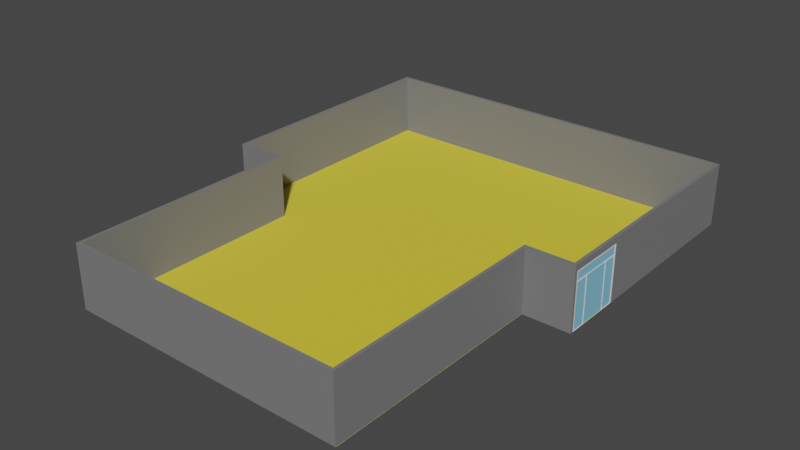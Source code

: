 # Source: EstruturaNova.blend  (saved by Blender 2.93.21; exported with 4.5.12 LTS)
import bpy
from mathutils import Matrix  # noqa: F401  (used for matrix-valued properties, if any)

bpy.ops.wm.read_factory_settings(use_empty=True)
scene = bpy.context.scene
scene.name = 'Scene'

# ---- collections
col_collection = bpy.data.collections.new('Collection'); scene.collection.children.link(col_collection)

# ---- materials (node trees are filled in below, after node groups)
mat_piso = bpy.data.materials.new('piso')
mat_piso.use_transparent_shadow = False
mat_paredes = bpy.data.materials.new('paredes')
mat_paredes.use_transparent_shadow = False
mat_vidro = bpy.data.materials.new('vidro')
mat_vidro.use_transparent_shadow = False

# ---- material node trees
mat_piso.use_nodes = True; mat_piso.node_tree.nodes.clear()
_N = mat_piso.node_tree.nodes; _L = mat_piso.node_tree.links
n0 = _N.new('ShaderNodeBsdfPrincipled'); n0.name = 'Principled BSDF'; n0.location = (10, 300)
n0.distribution = 'GGX'
n0.subsurface_method = 'BURLEY'
n0.inputs[0].default_value = (0.8, 0.6563, 0.04761, 1.0)
n0.inputs[3].default_value = 1.45
n0.inputs[27].default_value = (0.0, 0.0, 0.0, 1.0)
n0.inputs[28].default_value = 1.0
n1 = _N.new('ShaderNodeOutputMaterial'); n1.name = 'Material Output'; n1.location = (300, 300)
_L.new(n0.outputs[0], n1.inputs[0])
n1.is_active_output = True
mat_paredes.use_nodes = True; mat_paredes.node_tree.nodes.clear()
_N = mat_paredes.node_tree.nodes; _L = mat_paredes.node_tree.links
n0 = _N.new('ShaderNodeBsdfPrincipled'); n0.name = 'Principled BSDF'; n0.location = (10, 300)
n0.distribution = 'GGX'
n0.subsurface_method = 'BURLEY'
n0.inputs[0].default_value = (0.196, 0.196, 0.196, 1.0)
n0.inputs[3].default_value = 1.45
n0.inputs[27].default_value = (0.0, 0.0, 0.0, 1.0)
n0.inputs[28].default_value = 1.0
n1 = _N.new('ShaderNodeOutputMaterial'); n1.name = 'Material Output'; n1.location = (300, 300)
_L.new(n0.outputs[0], n1.inputs[0])
n1.is_active_output = True
mat_vidro.use_nodes = True; mat_vidro.node_tree.nodes.clear()
_N = mat_vidro.node_tree.nodes; _L = mat_vidro.node_tree.links
n0 = _N.new('ShaderNodeBsdfPrincipled'); n0.name = 'Principled BSDF'; n0.location = (10, 300)
n0.distribution = 'GGX'
n0.subsurface_method = 'BURLEY'
n0.inputs[0].default_value = (0.2485, 0.585, 0.8, 1.0)
n0.inputs[3].default_value = 1.45
n0.inputs[27].default_value = (0.0, 0.0, 0.0, 1.0)
n0.inputs[28].default_value = 1.0
n1 = _N.new('ShaderNodeOutputMaterial'); n1.name = 'Material Output'; n1.location = (300, 300)
_L.new(n0.outputs[0], n1.inputs[0])
n1.is_active_output = True

# ---- world
world_world = bpy.data.worlds.new('World'); scene.world = world_world
world_world.use_nodes = True; world_world.node_tree.nodes.clear()
_N = world_world.node_tree.nodes; _L = world_world.node_tree.links
n0 = _N.new('ShaderNodeOutputWorld'); n0.name = 'World Output'; n0.location = (300, 300)
n1 = _N.new('ShaderNodeBackground'); n1.name = 'Background'; n1.location = (10, 300)
n1.inputs[0].default_value = (0.05088, 0.05088, 0.05088, 1.0)
_L.new(n1.outputs[0], n0.inputs[0])
n0.is_active_output = True
world_world.color = (0.05088, 0.05088, 0.05088)
world_world.use_sun_shadow = False
world_world.sun_shadow_jitter_overblur = 0.0

# ---- meshes
me_plane = bpy.data.meshes.new('Plane')
me_plane.from_pydata([(-11.25, -19.0, 0.0), (4.768e-07, -19.0, 0.0), (11.25, -19.0, 0.0), (15.0, 19.0, 0.0), (11.25, 19.0, 0.0), (-4.768e-07, 19.0, 0.0), (-11.25, 19.0, 0.0), (-15.0, 19.0, 0.0), (11.25, -12.67, 0.0), (-4.768e-07, -12.67, 0.0), (-11.25, -12.67, 0.0), (15.0, -1.0, 0.0), (11.25, -1.0, 0.0), (-4.768e-07, -1.0, 0.0), (-11.25, -1.0, 0.0), (-15.0, -1.0, 0.0), (15.0, 3.179e-07, 0.0), (11.25, 1.589e-07, 0.0), (-4.768e-07, -1.421e-14, 0.0), (-11.25, -1.589e-07, 0.0), (-15.0, -3.179e-07, 0.0), (15.0, 6.333, 0.0), (11.25, 6.333, 0.0), (-4.768e-07, 6.333, 0.0), (-11.25, 6.333, 0.0), (-15.0, 6.333, 0.0), (15.0, 12.67, 0.0), (11.25, 12.67, 0.0), (-4.768e-07, 12.67, 0.0), (-11.25, 12.67, 0.0), (-15.0, 12.67, 0.0)], [], [(25, 24, 29, 30), (24, 23, 28, 29), (23, 22, 27, 28), (22, 21, 26, 27), (20, 19, 24, 25), (19, 18, 23, 24), (18, 17, 22, 23), (17, 16, 21, 22), (15, 14, 19, 20), (14, 13, 18, 19), (13, 12, 17, 18), (12, 11, 16, 17), (10, 9, 13, 14), (9, 8, 12, 13), (0, 1, 9, 10), (1, 2, 8, 9), (30, 29, 6, 7), (29, 28, 5, 6), (28, 27, 4, 5), (27, 26, 3, 4)])
_uv = me_plane.uv_layers.new(name='UVMap')
_uv.uv.foreach_set('vector', [0.1667, 0.6667, 0.3333, 0.6667, 0.3333, 0.8333, 0.1667, 0.8333, 0.3333, 0.6667, 0.5, 0.6667, 0.5, 0.8333, 0.3333, 0.8333, 0.5, 0.6667, 0.6667, 0.6667, 0.6667, 0.8333, 0.5, 0.8333, 0.6667, 0.6667, 0.8333, 0.6667, 0.8333, 0.8333, 0.6667, 0.8333, 0.1667, 0.5, 0.3333, 0.5, 0.3333, 0.6667, 0.1667, 0.6667, 0.3333, 0.5, 0.5, 0.5, 0.5, 0.6667, 0.3333, 0.6667, 0.5, 0.5, 0.6667, 0.5, 0.6667, 0.6667, 0.5, 0.6667, 0.6667, 0.5, 0.8333, 0.5, 0.8333, 0.6667, 0.6667, 0.6667, 0.1667, 0.3333, 0.3333, 0.3333, 0.3333, 0.5, 0.1667, 0.5, 0.3333, 0.3333, 0.5, 0.3333, 0.5, 0.5, 0.3333, 0.5, 0.5, 0.3333, 0.6667, 0.3333, 0.6667, 0.5, 0.5, 0.5, 0.6667, 0.3333, 0.8333, 0.3333, 0.8333, 0.5, 0.6667, 0.5, 0.3333, 0.1667, 0.5, 0.1667, 0.5, 0.3333, 0.3333, 0.3333, 0.5, 0.1667, 0.6667, 0.1667, 0.6667, 0.3333, 0.5, 0.3333, 0.3333, 0.0, 0.5, 0.0, 0.5, 0.1667, 0.3333, 0.1667, 0.5, 0.0, 0.6667, 0.0, 0.6667, 0.1667, 0.5, 0.1667, 0.1667, 0.8333, 0.3333, 0.8333, 0.3333, 1.0, 0.1667, 1.0, 0.3333, 0.8333, 0.5, 0.8333, 0.5, 1.0, 0.3333, 1.0, 0.5, 0.8333, 0.6667, 0.8333, 0.6667, 1.0, 0.5, 1.0, 0.6667, 0.8333, 0.8333, 0.8333, 0.8333, 1.0, 0.6667, 1.0])
me_plane.materials.append(mat_piso)
me_plane.use_remesh_fix_poles = True
me_plane.use_remesh_preserve_attributes = False
me_plane.update()
me_cube_001 = bpy.data.meshes.new('Cube.001')
me_cube_001.from_pydata([(3.875, -0.125, 0.0), (3.875, -0.125, 5.0), (3.875, 0.125, 0.0), (3.875, 0.125, 5.0), (33.88, -0.125, 0.0), (33.88, -0.125, 5.0), (33.88, 0.125, 0.0), (33.88, 0.125, 5.0), (33.62, 0.125, 0.0), (4.125, 0.125, 0.0), (4.125, 0.125, 5.0), (33.62, 0.125, 5.0), (4.125, -0.125, 0.0), (33.62, -0.125, 0.0), (33.62, -0.125, 5.0), (4.125, -0.125, 5.0), (3.875, -19.88, 0.0), (3.875, -19.88, 5.0), (33.88, -19.88, 5.0), (33.88, -19.88, 0.0), (33.62, -19.88, 0.0), (4.125, -19.88, 5.0), (4.125, -19.88, 0.0), (33.62, -19.88, 5.0), (3.875, -19.62, 5.0), (4.125, -19.62, 5.0), (4.125, -19.62, 0.0), (3.875, -19.62, 0.0), (33.62, -19.62, 0.0), (33.62, -19.62, 5.0), (33.88, -19.62, 5.0), (33.88, -19.62, 0.0), (29.88, -19.88, 5.0), (29.88, -19.88, 0.0), (29.88, -19.62, 0.0), (29.88, -19.62, 5.0), (7.875, -19.88, 5.0), (7.875, -19.88, 0.0), (7.875, -19.62, 0.0), (7.875, -19.62, 5.0), (7.625, -19.62, 0.0), (7.625, -19.88, 0.0), (7.625, -19.62, 5.0), (7.625, -19.88, 5.0), (30.12, -19.62, 5.0), (30.12, -19.88, 5.0), (30.12, -19.88, 0.0), (30.12, -19.62, 0.0), (29.88, -37.88, 5.0), (29.88, -37.88, 0.0), (30.12, -37.88, 0.0), (7.875, -37.88, 5.0), (7.875, -37.88, 0.0), (7.625, -37.88, 5.0), (7.625, -37.88, 0.0), (30.12, -37.88, 5.0), (30.12, -37.62, 0.0), (29.88, -37.62, 0.0), (29.88, -37.62, 5.0), (30.12, -37.62, 5.0), (7.875, -37.62, 5.0), (7.875, -37.62, 0.0), (7.625, -37.62, 0.0), (7.625, -37.62, 5.0), (18.88, -37.88, 5.0), (18.88, -37.88, 0.0), (18.88, -37.62, 0.0), (18.88, -37.62, 5.0), (33.62, -14.88, 5.0), (33.88, -14.88, 0.0), (33.62, -14.88, 0.0), (33.88, -14.88, 5.0), (33.62, -0.125, 4.5), (4.125, -0.125, 4.5), (4.125, -19.62, 4.5), (33.62, -19.62, 4.5), (29.88, -19.88, 4.5), (29.88, -19.62, 4.5), (7.875, -19.88, 4.5), (7.875, -19.62, 4.5), (7.625, -19.62, 4.5), (30.12, -19.62, 4.5), (29.88, -37.62, 4.5), (7.875, -37.62, 4.5), (33.62, -14.88, 4.5), (3.875, -0.125, 4.5), (3.875, 0.125, 4.5), (33.88, 0.125, 4.5), (33.88, -0.125, 4.5), (4.125, 0.125, 4.5), (33.62, 0.125, 4.5), (3.875, -19.88, 4.5), (33.88, -19.88, 4.5), (33.62, -19.88, 4.5), (4.125, -19.88, 4.5), (3.875, -19.62, 4.5), (33.88, -19.62, 4.5), (7.625, -19.88, 4.5), (30.12, -19.88, 4.5), (29.88, -37.88, 4.5), (7.875, -37.88, 4.5), (7.625, -37.88, 4.5), (30.12, -37.88, 4.5), (30.12, -37.62, 4.5), (7.625, -37.62, 4.5), (33.88, -14.88, 4.5)], [], [(85, 1, 3, 86), (90, 11, 7, 87), (87, 7, 5, 88), (25, 24, 17, 21), (8, 6, 4, 13), (10, 3, 1, 15), (7, 11, 14, 5), (11, 10, 15, 14), (2, 9, 12, 0), (9, 8, 13, 12), (45, 44, 35, 32), (72, 14, 15, 73), (86, 3, 10, 89), (89, 10, 11, 90), (94, 21, 17, 91), (92, 18, 23, 93), (96, 30, 18, 92), (30, 29, 23, 18), (27, 26, 22, 16), (41, 40, 38, 37), (95, 27, 16, 91), (28, 31, 19, 20), (85, 0, 27, 95), (73, 15, 25, 74), (0, 12, 26, 27), (15, 1, 24, 25), (71, 68, 29, 30), (105, 71, 30, 96), (77, 34, 33, 76), (47, 46, 33, 34), (62, 61, 52, 54), (81, 47, 34, 77), (79, 39, 36, 78), (80, 42, 39, 79), (42, 43, 36, 39), (52, 61, 66, 65), (94, 22, 41, 97), (25, 21, 43, 42), (74, 25, 42, 80), (22, 26, 40, 41), (75, 28, 47, 81), (93, 23, 45, 98), (28, 20, 46, 47), (23, 29, 44, 45), (102, 55, 48, 99), (101, 54, 52, 100), (57, 56, 50, 49), (60, 63, 53, 51), (57, 49, 65, 66), (104, 62, 54, 101), (103, 59, 55, 102), (59, 58, 48, 55), (45, 32, 58, 59), (98, 45, 59, 103), (76, 33, 57, 82), (33, 46, 56, 57), (97, 41, 62, 104), (36, 43, 63, 60), (78, 36, 60, 83), (41, 37, 61, 62), (60, 51, 64, 67), (61, 83, 60, 67, 66), (51, 100, 52, 65, 64), (67, 66, 65, 64), (49, 99, 48, 64, 65), (58, 82, 57, 66, 67), (48, 58, 67, 64), (72, 13, 70, 84), (88, 5, 71, 105), (5, 14, 68, 71), (13, 4, 69, 70), (14, 72, 84, 68), (37, 78, 83, 61), (32, 76, 82, 58), (29, 75, 81, 44), (26, 74, 80, 40), (40, 80, 79, 38), (38, 79, 78, 37), (44, 81, 77, 35), (35, 77, 76, 32), (68, 84, 75, 29), (12, 73, 74, 26), (13, 72, 73, 12), (4, 88, 105, 69), (43, 97, 104, 63), (46, 98, 103, 56), (56, 103, 102, 50), (63, 104, 101, 53), (53, 101, 100, 51), (50, 102, 99, 49), (20, 93, 98, 46), (21, 94, 97, 43), (1, 85, 95, 24), (24, 95, 91, 17), (31, 96, 92, 19), (19, 92, 93, 20), (22, 94, 91, 16), (9, 89, 90, 8), (2, 86, 89, 9), (6, 87, 88, 4), (8, 90, 87, 6), (0, 85, 86, 2), (31, 28, 75, 96), (75, 84, 105, 96), (105, 84, 70, 69)])
_uv = me_cube_001.uv_layers.new(name='UVMap')
_uv.uv.foreach_set('vector', [0.5, 0.0, 0.625, 0.0, 0.625, 0.25, 0.5, 0.25, 0.5, 0.4167, 0.625, 0.4167, 0.625, 0.5, 0.5, 0.5, 0.5, 0.5, 0.625, 0.5, 0.625, 0.75, 0.5, 0.75, 0.7917, 0.75, 0.875, 0.75, 0.875, 0.75, 0.7917, 0.75, 0.2917, 0.5, 0.375, 0.5, 0.375, 0.75, 0.2917, 0.75, 0.7917, 0.5, 0.875, 0.5, 0.875, 0.75, 0.7917, 0.75, 0.625, 0.5, 0.7083, 0.5, 0.7083, 0.75, 0.625, 0.75, 0.7083, 0.5, 0.7917, 0.5, 0.7917, 0.75, 0.7083, 0.75, 0.125, 0.5, 0.2083, 0.5, 0.2083, 0.75, 0.125, 0.75, 0.2083, 0.5, 0.2917, 0.5, 0.2917, 0.75, 0.2083, 0.75, 0.7083, 0.75, 0.7083, 0.75, 0.7083, 0.75, 0.7083, 0.75, 0.5, 0.8333, 0.625, 0.8333, 0.625, 0.9167, 0.5, 0.9167, 0.5, 0.25, 0.625, 0.25, 0.625, 0.3333, 0.5, 0.3333, 0.5, 0.3333, 0.625, 0.3333, 0.625, 0.4167, 0.5, 0.4167, 0.5, 0.9167, 0.625, 0.9167, 0.625, 1.0, 0.5, 1.0, 0.5, 0.75, 0.625, 0.75, 0.625, 0.8333, 0.5, 0.8333, 0.5, 0.75, 0.625, 0.75, 0.625, 0.75, 0.5, 0.75, 0.625, 0.75, 0.7083, 0.75, 0.7083, 0.75, 0.625, 0.75, 0.125, 0.75, 0.2083, 0.75, 0.2083, 0.75, 0.125, 0.75, 0.2083, 0.75, 0.2083, 0.75, 0.2083, 0.75, 0.2083, 0.75, 0.5, 0.0, 0.375, 0.0, 0.375, 0.0, 0.5, 0.0, 0.2917, 0.75, 0.375, 0.75, 0.375, 0.75, 0.2917, 0.75, 0.5, 0.0, 0.375, 0.0, 0.375, 0.0, 0.5, 0.0, 0.5, 0.9167, 0.625, 0.9167, 0.625, 0.9167, 0.5, 0.9167, 0.125, 0.75, 0.2083, 0.75, 0.2083, 0.75, 0.125, 0.75, 0.7917, 0.75, 0.875, 0.75, 0.875, 0.75, 0.7917, 0.75, 0.625, 0.75, 0.7083, 0.75, 0.7083, 0.75, 0.625, 0.75, 0.5, 0.75, 0.625, 0.75, 0.625, 0.75, 0.5, 0.75, 0.5, 0.8333, 0.375, 0.8333, 0.375, 0.8333, 0.5, 0.8333, 0.2917, 0.75, 0.2917, 0.75, 0.2917, 0.75, 0.2917, 0.75, 0.2083, 0.75, 0.2083, 0.75, 0.2083, 0.75, 0.2083, 0.75, 0.5, 0.8333, 0.375, 0.8333, 0.375, 0.8333, 0.5, 0.8333, 0.5, 0.9167, 0.625, 0.9167, 0.625, 0.9167, 0.5, 0.9167, 0.5, 0.9167, 0.625, 0.9167, 0.625, 0.9167, 0.5, 0.9167, 0.7917, 0.75, 0.7917, 0.75, 0.7917, 0.75, 0.7917, 0.75, 0.2083, 0.75, 0.2083, 0.75, 0.2083, 0.75, 0.2083, 0.75, 0.5, 0.9167, 0.375, 0.9167, 0.375, 0.9167, 0.5, 0.9167, 0.7917, 0.75, 0.7917, 0.75, 0.7917, 0.75, 0.7917, 0.75, 0.5, 0.9167, 0.625, 0.9167, 0.625, 0.9167, 0.5, 0.9167, 0.2083, 0.75, 0.2083, 0.75, 0.2083, 0.75, 0.2083, 0.75, 0.5, 0.8333, 0.375, 0.8333, 0.375, 0.8333, 0.5, 0.8333, 0.5, 0.8333, 0.625, 0.8333, 0.625, 0.8333, 0.5, 0.8333, 0.2917, 0.75, 0.2917, 0.75, 0.2917, 0.75, 0.2917, 0.75, 0.7083, 0.75, 0.7083, 0.75, 0.7083, 0.75, 0.7083, 0.75, 0.5, 0.8333, 0.625, 0.8333, 0.625, 0.8333, 0.5, 0.8333, 0.5, 0.9167, 0.375, 0.9167, 0.375, 0.9167, 0.5, 0.9167, 0.2917, 0.75, 0.2917, 0.75, 0.2917, 0.75, 0.2917, 0.75, 0.7917, 0.75, 0.7917, 0.75, 0.7917, 0.75, 0.7917, 0.75, 0.2917, 0.75, 0.2917, 0.75, 0.2917, 0.75, 0.2917, 0.75, 0.5, 0.9167, 0.375, 0.9167, 0.375, 0.9167, 0.5, 0.9167, 0.5, 0.8333, 0.625, 0.8333, 0.625, 0.8333, 0.5, 0.8333, 0.7083, 0.75, 0.7083, 0.75, 0.7083, 0.75, 0.7083, 0.75, 0.7083, 0.75, 0.7083, 0.75, 0.7083, 0.75, 0.7083, 0.75, 0.5, 0.8333, 0.625, 0.8333, 0.625, 0.8333, 0.5, 0.8333, 0.5, 0.8333, 0.375, 0.8333, 0.375, 0.8333, 0.5, 0.8333, 0.2917, 0.75, 0.2917, 0.75, 0.2917, 0.75, 0.2917, 0.75, 0.5, 0.9167, 0.375, 0.9167, 0.375, 0.9167, 0.5, 0.9167, 0.7917, 0.75, 0.7917, 0.75, 0.7917, 0.75, 0.7917, 0.75, 0.5, 0.9167, 0.625, 0.9167, 0.625, 0.9167, 0.5, 0.9167, 0.2083, 0.75, 0.2083, 0.75, 0.2083, 0.75, 0.2083, 0.75, 0.7917, 0.75, 0.7917, 0.75, 0.7917, 0.75, 0.7917, 0.75, 0.375, 0.9167, 0.5, 0.9167, 0.625, 0.9167, 0.625, 0.9167, 0.375, 0.9167, 0.625, 0.9167, 0.5, 0.9167, 0.375, 0.9167, 0.375, 0.9167, 0.625, 0.9167, 0.625, 0.8333, 0.375, 0.8333, 0.375, 0.8333, 0.625, 0.8333, 0.375, 0.8333, 0.5, 0.8333, 0.625, 0.8333, 0.625, 0.8333, 0.375, 0.8333, 0.625, 0.8333, 0.5, 0.8333, 0.375, 0.8333, 0.375, 0.8333, 0.625, 0.8333, 0.7083, 0.75, 0.7083, 0.75, 0.7083, 0.75, 0.7083, 0.75, 0.5, 0.8333, 0.375, 0.8333, 0.375, 0.8333, 0.5, 0.8333, 0.5, 0.75, 0.625, 0.75, 0.625, 0.75, 0.5, 0.75, 0.625, 0.75, 0.7083, 0.75, 0.7083, 0.75, 0.625, 0.75, 0.2917, 0.75, 0.375, 0.75, 0.375, 0.75, 0.2917, 0.75, 0.625, 0.8333, 0.5, 0.8333, 0.5, 0.8333, 0.625, 0.8333, 0.375, 0.9167, 0.5, 0.9167, 0.5, 0.9167, 0.375, 0.9167, 0.625, 0.8333, 0.5, 0.8333, 0.5, 0.8333, 0.625, 0.8333, 0.625, 0.8333, 0.5, 0.8333, 0.5, 0.8333, 0.625, 0.8333, 0.375, 0.9167, 0.5, 0.9167, 0.5, 0.9167, 0.375, 0.9167, 0.375, 0.9167, 0.5, 0.9167, 0.5, 0.9167, 0.375, 0.9167, 0.375, 0.9167, 0.5, 0.9167, 0.5, 0.9167, 0.375, 0.9167, 0.625, 0.8333, 0.5, 0.8333, 0.5, 0.8333, 0.625, 0.8333, 0.625, 0.8333, 0.5, 0.8333, 0.5, 0.8333, 0.625, 0.8333, 0.625, 0.8333, 0.5, 0.8333, 0.5, 0.8333, 0.625, 0.8333, 0.375, 0.9167, 0.5, 0.9167, 0.5, 0.9167, 0.375, 0.9167, 0.375, 0.8333, 0.5, 0.8333, 0.5, 0.9167, 0.375, 0.9167, 0.375, 0.75, 0.5, 0.75, 0.5, 0.75, 0.375, 0.75, 0.625, 0.9167, 0.5, 0.9167, 0.5, 0.9167, 0.625, 0.9167, 0.375, 0.8333, 0.5, 0.8333, 0.5, 0.8333, 0.375, 0.8333, 0.375, 0.8333, 0.5, 0.8333, 0.5, 0.8333, 0.375, 0.8333, 0.625, 0.9167, 0.5, 0.9167, 0.5, 0.9167, 0.625, 0.9167, 0.625, 0.9167, 0.5, 0.9167, 0.5, 0.9167, 0.625, 0.9167, 0.375, 0.8333, 0.5, 0.8333, 0.5, 0.8333, 0.375, 0.8333, 0.375, 0.8333, 0.5, 0.8333, 0.5, 0.8333, 0.375, 0.8333, 0.625, 0.9167, 0.5, 0.9167, 0.5, 0.9167, 0.625, 0.9167, 0.625, 0.0, 0.5, 0.0, 0.5, 0.0, 0.625, 0.0, 0.625, 0.0, 0.5, 0.0, 0.5, 0.0, 0.625, 0.0, 0.375, 0.75, 0.5, 0.75, 0.5, 0.75, 0.375, 0.75, 0.375, 0.75, 0.5, 0.75, 0.5, 0.8333, 0.375, 0.8333, 0.375, 0.9167, 0.5, 0.9167, 0.5, 1.0, 0.375, 1.0, 0.375, 0.3333, 0.5, 0.3333, 0.5, 0.4167, 0.375, 0.4167, 0.375, 0.25, 0.5, 0.25, 0.5, 0.3333, 0.375, 0.3333, 0.375, 0.5, 0.5, 0.5, 0.5, 0.75, 0.375, 0.75, 0.375, 0.4167, 0.5, 0.4167, 0.5, 0.5, 0.375, 0.5, 0.375, 0.0, 0.5, 0.0, 0.5, 0.25, 0.375, 0.25, 0.375, 0.75, 0.375, 0.8333, 0.5, 0.8333, 0.5, 0.75, 0.5, 0.8333, 0.5, 0.8333, 0.5, 0.75, 0.5, 0.75, 0.5, 0.75, 0.5, 0.8333, 0.375, 0.8333, 0.375, 0.75])
me_cube_001.materials.append(mat_paredes)
me_cube_001.use_remesh_fix_poles = True
me_cube_001.use_remesh_preserve_attributes = False
me_cube_001.update()
me_cube_006 = bpy.data.meshes.new('Cube.006')
me_cube_006.from_pydata([(-0.22, -0.025, -0.025), (-0.225, -0.02, -0.025), (-0.22, -0.025, 4.475), (-0.225, -0.02, 4.47), (-0.225, 0.02, -0.025), (-0.22, 0.025, -0.025), (-0.22, 0.025, 4.475), (-0.225, 0.025, 4.47), (0.025, -0.02, -0.025), (0.02, -0.025, -0.025), (0.02, 0.025, -0.025), (0.025, 0.02, -0.025), (0.025, 0.025, 4.47), (0.02, 0.025, 4.475), (-0.225, -0.02, 4.425), (-0.22, -0.025, 4.425), (-0.225, 0.02, 4.43), (-0.22, 0.025, 4.425), (0.02, 0.025, 4.425), (0.025, 0.02, 4.43), (0.02, -0.025, 4.425), (0.025, -0.02, 4.425), (-0.225, 4.72, 4.47), (-0.22, 4.725, 4.475), (0.025, 4.72, 4.47), (0.02, 4.725, 4.475), (-0.22, 4.725, 4.425), (-0.225, 4.72, 4.425), (0.025, 4.72, 4.425), (0.02, 4.725, 4.425), (-0.225, 4.675, 4.47), (-0.22, 4.675, 4.475), (-0.225, 4.68, 4.43), (-0.22, 4.675, 4.425), (0.02, 4.675, 4.425), (0.025, 4.68, 4.43), (0.02, 4.675, 4.475), (0.025, 4.675, 4.47), (-0.225, 4.72, -0.025), (-0.22, 4.725, -0.025), (0.02, 4.725, -0.025), (0.025, 4.72, -0.025), (-0.22, 4.675, -0.025), (-0.225, 4.68, -0.025), (0.025, 4.68, -0.025), (0.02, 4.675, -0.025), (-0.22, 3.512, 4.425), (-0.22, 2.35, 4.425), (-0.22, 1.188, 4.425), (-0.225, 1.185, 4.43), (-0.225, 2.35, 4.43), (-0.225, 3.515, 4.43), (0.025, 3.515, 4.43), (0.025, 2.35, 4.43), (0.025, 1.185, 4.43), (0.02, 1.187, 4.425), (0.02, 2.35, 4.425), (0.02, 3.512, 4.425), (-0.22, 1.187, 4.475), (-0.22, 2.35, 4.475), (-0.22, 3.512, 4.475), (-0.225, 3.512, 4.47), (-0.225, 2.35, 4.47), (-0.225, 1.188, 4.47), (0.025, 1.187, 4.47), (0.025, 2.35, 4.47), (0.025, 3.512, 4.47), (0.02, 3.512, 4.475), (0.02, 2.35, 4.475), (0.02, 1.188, 4.475), (0.025, 4.72, 3.646), (0.02, 4.725, 3.646), (-0.225, 4.72, 3.646), (-0.22, 4.725, 3.646), (-0.225, 4.68, 3.65), (-0.22, 4.675, 3.646), (0.025, 4.68, 3.65), (0.02, 4.675, 3.646), (-0.22, 0.025, 3.646), (-0.225, 0.02, 3.65), (0.025, 0.02, 3.65), (0.02, 0.025, 3.646), (0.02, -0.025, 3.646), (0.025, -0.02, 3.646), (-0.22, -0.025, 3.646), (-0.225, -0.02, 3.646), (0.025, -0.015, 4.465), (0.015, -0.025, 4.475), (0.02, 0.025, 4.475), (0.025, 0.025, 4.47), (0.025, -0.02, 4.425), (0.02, -0.025, 4.425), (-0.03, 0.075, 3.696), (-0.03, 0.075, 4.375), (-0.03, 4.625, 3.696), (-0.03, 4.625, 4.375), (0.02, 0.075, 3.696), (0.02, 0.075, 4.375), (0.02, 4.625, 3.696), (0.02, 4.625, 4.375), (0.02, 4.675, 4.425), (0.02, 4.675, 3.646), (0.02, 0.025, 3.646), (0.02, 0.025, 4.425), (-0.03, 4.675, 3.646), (-0.03, 0.025, 3.646), (-0.03, 0.025, 4.425), (-0.03, 4.675, 4.425), (-0.03, 0.075, 0.025), (-0.03, 0.075, 3.596), (-0.03, 1.188, 0.025), (-0.03, 1.188, 3.596), (0.02, 0.075, 0.025), (0.02, 0.075, 3.596), (0.02, 1.188, 0.025), (0.02, 1.188, 3.596), (0.02, 1.238, 3.646), (0.02, 1.238, -0.025), (0.02, 0.025, -0.025), (0.02, 0.025, 3.646), (-0.03, 1.238, -0.025), (-0.03, 0.025, -0.025), (-0.03, 0.025, 3.646), (-0.03, 1.238, 3.646), (-0.08, 1.238, 0.025), (-0.08, 1.238, 3.596), (-0.08, 2.3, 0.025), (-0.08, 2.3, 3.596), (-0.03, 1.238, 0.025), (-0.03, 1.238, 3.596), (-0.03, 2.3, 0.025), (-0.03, 2.3, 3.596), (-0.03, 2.35, 3.646), (-0.03, 2.35, -0.025), (-0.03, 1.188, -0.025), (-0.03, 1.188, 3.646), (-0.08, 2.35, -0.025), (-0.08, 1.188, -0.025), (-0.08, 1.188, 3.646), (-0.08, 2.35, 3.646), (-0.08, 2.4, 0.025), (-0.08, 2.4, 3.596), (-0.08, 3.513, 0.025), (-0.08, 3.513, 3.596), (-0.03, 2.4, 0.025), (-0.03, 2.4, 3.596), (-0.03, 3.513, 0.025), (-0.03, 3.513, 3.596), (-0.03, 3.563, 3.646), (-0.03, 3.563, -0.025), (-0.03, 2.35, -0.025), (-0.03, 2.35, 3.646), (-0.08, 3.563, -0.025), (-0.08, 2.35, -0.025), (-0.08, 2.35, 3.646), (-0.08, 3.563, 3.646), (-0.03, 3.562, 0.025), (-0.03, 3.562, 3.596), (-0.03, 4.625, 0.025), (-0.03, 4.625, 3.596), (0.02, 3.562, 0.025), (0.02, 3.562, 3.596), (0.02, 4.625, 0.025), (0.02, 4.625, 3.596), (0.02, 4.675, 3.646), (0.02, 4.675, -0.025), (0.02, 3.512, -0.025), (0.02, 3.512, 3.646), (-0.03, 4.675, -0.025), (-0.03, 3.512, -0.025), (-0.03, 3.512, 3.646), (-0.03, 4.675, 3.646)], [], [(12, 13, 88, 89), (37, 35, 28, 24), (66, 52, 35, 37), (14, 3, 7, 16), (82, 20, 15, 84), (78, 17, 18, 81), (88, 13, 6, 2, 87), (20, 91, 87, 2, 15), (60, 67, 36, 31), (4, 5, 10, 11, 8, 9, 0, 1), (32, 30, 22, 27), (74, 72, 38, 43), (26, 23, 25, 29), (73, 71, 40, 39), (57, 46, 33, 34), (51, 61, 30, 32), (31, 36, 25, 23), (80, 19, 21, 83), (44, 45, 42, 43, 38, 39, 40, 41), (77, 75, 42, 45), (70, 76, 44, 41), (20, 21, 90, 91), (15, 2, 3, 14), (2, 6, 7, 3), (78, 5, 4, 79), (80, 11, 10, 81), (82, 9, 8, 83), (84, 15, 14, 85), (23, 26, 27, 22), (24, 28, 29, 25), (31, 23, 22, 30), (48, 17, 16, 49), (54, 19, 18, 55), (37, 24, 25, 36), (60, 31, 30, 61), (66, 37, 36, 67), (70, 41, 40, 71), (72, 27, 26, 73), (74, 43, 42, 75), (76, 35, 34, 77), (85, 14, 16, 79), (12, 64, 69, 13), (64, 65, 68, 69), (65, 66, 67, 68), (6, 58, 63, 7), (58, 59, 62, 63), (59, 60, 61, 62), (35, 52, 57, 34), (52, 53, 56, 57), (53, 54, 55, 56), (33, 46, 51, 32), (46, 47, 50, 51), (47, 48, 49, 50), (16, 7, 63, 49), (49, 63, 62, 50), (50, 62, 61, 51), (18, 17, 48, 55), (55, 48, 47, 56), (56, 47, 46, 57), (6, 13, 69, 58), (58, 69, 68, 59), (59, 68, 67, 60), (12, 19, 54, 64), (64, 54, 53, 65), (65, 53, 52, 66), (44, 76, 77, 45), (32, 74, 75, 33), (38, 72, 73, 39), (28, 70, 71, 29), (28, 35, 76, 70), (34, 33, 75, 77), (26, 29, 71, 73), (32, 27, 72, 74), (1, 85, 79, 4), (0, 84, 85, 1), (20, 82, 83, 21), (19, 80, 81, 18), (17, 78, 79, 16), (11, 80, 83, 8), (5, 78, 81, 10), (9, 82, 84, 0), (90, 86, 87, 91), (86, 89, 88, 87), (19, 12, 89, 86, 90, 21), (92, 93, 97, 96), (104, 107, 100, 101), (94, 92, 96, 98), (102, 103, 106, 105), (104, 101, 102, 105), (100, 107, 106, 103), (99, 98, 101, 100), (98, 96, 102, 101), (97, 99, 100, 103), (96, 97, 103, 102), (92, 94, 104, 105), (93, 92, 105, 106), (95, 93, 106, 107), (94, 95, 107, 104), (93, 95, 99, 97), (95, 94, 98, 99), (108, 109, 113, 112), (120, 123, 116, 117), (110, 108, 112, 114), (118, 119, 122, 121), (120, 117, 118, 121), (116, 123, 122, 119), (115, 114, 117, 116), (114, 112, 118, 117), (113, 115, 116, 119), (112, 113, 119, 118), (108, 110, 120, 121), (109, 108, 121, 122), (111, 109, 122, 123), (110, 111, 123, 120), (109, 111, 115, 113), (111, 110, 114, 115), (124, 125, 129, 128), (136, 139, 132, 133), (126, 124, 128, 130), (134, 135, 138, 137), (136, 133, 134, 137), (132, 139, 138, 135), (131, 130, 133, 132), (130, 128, 134, 133), (129, 131, 132, 135), (128, 129, 135, 134), (124, 126, 136, 137), (125, 124, 137, 138), (127, 125, 138, 139), (126, 127, 139, 136), (125, 127, 131, 129), (127, 126, 130, 131), (140, 141, 145, 144), (152, 155, 148, 149), (142, 140, 144, 146), (150, 151, 154, 153), (152, 149, 150, 153), (148, 155, 154, 151), (147, 146, 149, 148), (146, 144, 150, 149), (145, 147, 148, 151), (144, 145, 151, 150), (140, 142, 152, 153), (141, 140, 153, 154), (143, 141, 154, 155), (142, 143, 155, 152), (141, 143, 147, 145), (143, 142, 146, 147), (156, 157, 161, 160), (168, 171, 164, 165), (158, 156, 160, 162), (166, 167, 170, 169), (168, 165, 166, 169), (164, 171, 170, 167), (163, 162, 165, 164), (162, 160, 166, 165), (161, 163, 164, 167), (160, 161, 167, 166), (156, 158, 168, 169), (157, 156, 169, 170), (159, 157, 170, 171), (158, 159, 171, 168), (157, 159, 163, 161), (159, 158, 162, 163)])
_uv = me_cube_006.uv_layers.new(name='UVMap')
_uv.uv.foreach_set('vector', [0.6242, 0.5, 0.625, 0.5, 0.625, 0.5, 0.6242, 0.5, 0.6242, 0.5, 0.6177, 0.5, 0.6169, 0.5, 0.6242, 0.5, 0.6242, 0.5, 0.6177, 0.5, 0.6177, 0.5, 0.6242, 0.5, 0.6169, 0.025, 0.6242, 0.025, 0.6242, 0.25, 0.6177, 0.225, 0.5746, 0.755, 0.6169, 0.755, 0.6169, 0.995, 0.5746, 0.995, 0.5746, 0.255, 0.6169, 0.255, 0.6169, 0.495, 0.5746, 0.495, 0.63, 0.5, 0.63, 0.5, 0.87, 0.5, 0.87, 0.75, 0.635, 0.75, 0.6169, 0.755, 0.6169, 0.755, 0.625, 0.76, 0.625, 0.995, 0.6169, 0.995, 0.87, 0.5, 0.63, 0.5, 0.63, 0.5, 0.87, 0.5, 0.125, 0.525, 0.13, 0.5, 0.37, 0.5, 0.375, 0.525, 0.375, 0.725, 0.37, 0.75, 0.13, 0.75, 0.125, 0.725, 0.6177, 0.25, 0.6242, 0.25, 0.6242, 0.25, 0.6169, 0.25, 0.6169, 0.25, 0.6169, 0.25, 0.6169, 0.25, 0.6169, 0.25, 0.6169, 0.255, 0.625, 0.255, 0.625, 0.495, 0.6169, 0.495, 0.6169, 0.255, 0.6169, 0.495, 0.6169, 0.495, 0.6169, 0.255, 0.6169, 0.495, 0.6169, 0.255, 0.6169, 0.255, 0.6169, 0.495, 0.6177, 0.25, 0.6242, 0.25, 0.6242, 0.25, 0.6177, 0.25, 0.87, 0.5, 0.63, 0.5, 0.63, 0.5, 0.87, 0.5, 0.5748, 0.525, 0.6172, 0.525, 0.6169, 0.725, 0.5746, 0.725, 0.6169, 0.5, 0.6169, 0.495, 0.6169, 0.255, 0.6169, 0.25, 0.6169, 0.25, 0.6169, 0.255, 0.6169, 0.495, 0.6169, 0.5, 0.6169, 0.495, 0.6169, 0.255, 0.6169, 0.255, 0.6169, 0.495, 0.6169, 0.5, 0.6169, 0.5, 0.6169, 0.5, 0.6169, 0.5, 0.6169, 0.755, 0.6169, 0.75, 0.6169, 0.75, 0.6169, 0.755, 0.6169, 0.0, 0.625, 0.0, 0.6242, 0.025, 0.6169, 0.025, 0.625, 0.0, 0.625, 0.25, 0.6242, 0.25, 0.6242, 0.025, 0.5746, 0.255, 0.375, 0.255, 0.375, 0.225, 0.5748, 0.225, 0.5748, 0.525, 0.375, 0.525, 0.375, 0.495, 0.5746, 0.495, 0.5746, 0.755, 0.375, 0.755, 0.375, 0.725, 0.5746, 0.725, 0.5746, 0.0, 0.6169, 0.0, 0.6169, 0.025, 0.5746, 0.025, 0.625, 0.255, 0.6169, 0.255, 0.6169, 0.25, 0.6242, 0.25, 0.6242, 0.5, 0.6169, 0.5, 0.6169, 0.495, 0.625, 0.495, 0.625, 0.25, 0.625, 0.25, 0.6242, 0.25, 0.6242, 0.25, 0.6169, 0.255, 0.6169, 0.255, 0.6177, 0.25, 0.6177, 0.25, 0.6177, 0.5, 0.6177, 0.5, 0.6169, 0.495, 0.6169, 0.495, 0.6242, 0.5, 0.6242, 0.5, 0.63, 0.5, 0.63, 0.5, 0.625, 0.25, 0.625, 0.25, 0.6242, 0.25, 0.6242, 0.25, 0.6242, 0.5, 0.6242, 0.5, 0.63, 0.5, 0.63, 0.5, 0.6169, 0.5, 0.6169, 0.5, 0.6169, 0.495, 0.6169, 0.495, 0.6169, 0.25, 0.6169, 0.25, 0.6169, 0.255, 0.6169, 0.255, 0.6169, 0.25, 0.6169, 0.25, 0.6169, 0.255, 0.6169, 0.255, 0.6169, 0.5, 0.6169, 0.5, 0.6169, 0.495, 0.6169, 0.495, 0.5746, 0.025, 0.6169, 0.025, 0.6172, 0.225, 0.5748, 0.225, 0.6242, 0.5, 0.6242, 0.5, 0.63, 0.5, 0.63, 0.5, 0.6242, 0.5, 0.6242, 0.5, 0.63, 0.5, 0.63, 0.5, 0.6242, 0.5, 0.6242, 0.5, 0.63, 0.5, 0.63, 0.5, 0.625, 0.25, 0.625, 0.25, 0.6242, 0.25, 0.6242, 0.25, 0.625, 0.25, 0.625, 0.25, 0.6242, 0.25, 0.6242, 0.25, 0.625, 0.25, 0.625, 0.25, 0.6242, 0.25, 0.6242, 0.25, 0.6177, 0.5, 0.6177, 0.5, 0.6169, 0.495, 0.6169, 0.495, 0.6177, 0.5, 0.6177, 0.5, 0.6169, 0.495, 0.6169, 0.495, 0.6177, 0.5, 0.6177, 0.5, 0.6169, 0.495, 0.6169, 0.495, 0.6169, 0.255, 0.6169, 0.255, 0.6177, 0.25, 0.6177, 0.25, 0.6169, 0.255, 0.6169, 0.255, 0.6177, 0.25, 0.6177, 0.25, 0.6169, 0.255, 0.6169, 0.255, 0.6177, 0.25, 0.6177, 0.25, 0.6177, 0.25, 0.6242, 0.25, 0.6242, 0.25, 0.6177, 0.25, 0.6177, 0.25, 0.6242, 0.25, 0.6242, 0.25, 0.6177, 0.25, 0.6177, 0.25, 0.6242, 0.25, 0.6242, 0.25, 0.6177, 0.25, 0.6169, 0.495, 0.6169, 0.255, 0.6169, 0.255, 0.6169, 0.495, 0.6169, 0.495, 0.6169, 0.255, 0.6169, 0.255, 0.6169, 0.495, 0.6169, 0.495, 0.6169, 0.255, 0.6169, 0.255, 0.6169, 0.495, 0.87, 0.5, 0.63, 0.5, 0.63, 0.5, 0.87, 0.5, 0.87, 0.5, 0.63, 0.5, 0.63, 0.5, 0.87, 0.5, 0.87, 0.5, 0.63, 0.5, 0.63, 0.5, 0.87, 0.5, 0.6242, 0.5, 0.6177, 0.5, 0.6177, 0.5, 0.6242, 0.5, 0.6242, 0.5, 0.6177, 0.5, 0.6177, 0.5, 0.6242, 0.5, 0.6242, 0.5, 0.6177, 0.5, 0.6177, 0.5, 0.6242, 0.5, 0.6169, 0.5, 0.6169, 0.5, 0.6169, 0.495, 0.6169, 0.495, 0.6169, 0.25, 0.6169, 0.25, 0.6169, 0.255, 0.6169, 0.255, 0.6169, 0.25, 0.6169, 0.25, 0.6169, 0.255, 0.6169, 0.255, 0.6169, 0.5, 0.6169, 0.5, 0.6169, 0.495, 0.6169, 0.495, 0.6169, 0.5, 0.6169, 0.5, 0.6169, 0.5, 0.6169, 0.5, 0.6169, 0.495, 0.6169, 0.255, 0.6169, 0.255, 0.6169, 0.495, 0.6169, 0.255, 0.6169, 0.495, 0.6169, 0.495, 0.6169, 0.255, 0.6169, 0.25, 0.6169, 0.25, 0.6169, 0.25, 0.6169, 0.25, 0.375, 0.025, 0.5746, 0.025, 0.5748, 0.225, 0.375, 0.225, 0.375, 0.0, 0.5746, 0.0, 0.5746, 0.025, 0.375, 0.025, 0.6169, 0.755, 0.5746, 0.755, 0.5746, 0.725, 0.6169, 0.725, 0.6172, 0.525, 0.5748, 0.525, 0.5746, 0.495, 0.6169, 0.495, 0.6169, 0.255, 0.5746, 0.255, 0.5748, 0.225, 0.6172, 0.225, 0.375, 0.525, 0.5748, 0.525, 0.5746, 0.725, 0.375, 0.725, 0.375, 0.255, 0.5746, 0.255, 0.5746, 0.495, 0.375, 0.495, 0.375, 0.755, 0.5746, 0.755, 0.5746, 0.995, 0.375, 0.995, 0.6169, 0.725, 0.6234, 0.7, 0.625, 0.76, 0.6169, 0.755, 0.6234, 0.7, 0.6242, 0.5, 0.63, 0.5, 0.635, 0.75, 0.6177, 0.525, 0.6242, 0.5, 0.6242, 0.5, 0.6234, 0.7, 0.6169, 0.725, 0.6169, 0.725, 0.3911, 0.002688, 0.6089, 0.002688, 0.6089, 0.7473, 0.3911, 0.7473, 0.375, 0.25, 0.625, 0.25, 0.625, 0.5, 0.375, 0.5, 0.3911, 0.2473, 0.3911, 0.002688, 0.3911, 0.7473, 0.3911, 0.5027, 0.375, 0.75, 0.625, 0.75, 0.625, 1.0, 0.375, 1.0, 0.125, 0.5, 0.375, 0.5, 0.375, 0.75, 0.125, 0.75, 0.625, 0.5, 0.875, 0.5, 0.875, 0.75, 0.625, 0.75, 0.6089, 0.5027, 0.3911, 0.5027, 0.375, 0.5, 0.625, 0.5, 0.3911, 0.5027, 0.3911, 0.7473, 0.375, 0.75, 0.375, 0.5, 0.6089, 0.7473, 0.6089, 0.5027, 0.625, 0.5, 0.625, 0.75, 0.3911, 0.7473, 0.6089, 0.7473, 0.625, 0.75, 0.375, 0.75, 0.3911, 0.002688, 0.3911, 0.2473, 0.375, 0.25, 0.375, 0.0, 0.6089, 0.002688, 0.3911, 0.002688, 0.375, 0.0, 0.625, 0.0, 0.6089, 0.2473, 0.6089, 0.002688, 0.625, 0.0, 0.625, 0.25, 0.3911, 0.2473, 0.6089, 0.2473, 0.625, 0.25, 0.375, 0.25, 0.6089, 0.002688, 0.6089, 0.2473, 0.6089, 0.5027, 0.6089, 0.7473, 0.6089, 0.2473, 0.3911, 0.2473, 0.3911, 0.5027, 0.6089, 0.5027, 0.3911, 0.002688, 0.6089, 0.002688, 0.6089, 0.7473, 0.3911, 0.7473, 0.375, 0.25, 0.625, 0.25, 0.625, 0.5, 0.375, 0.5, 0.3911, 0.2473, 0.3911, 0.002688, 0.3911, 0.7473, 0.3911, 0.5027, 0.375, 0.75, 0.625, 0.75, 0.625, 1.0, 0.375, 1.0, 0.125, 0.5, 0.375, 0.5, 0.375, 0.75, 0.125, 0.75, 0.625, 0.5, 0.875, 0.5, 0.875, 0.75, 0.625, 0.75, 0.6089, 0.5027, 0.3911, 0.5027, 0.375, 0.5, 0.625, 0.5, 0.3911, 0.5027, 0.3911, 0.7473, 0.375, 0.75, 0.375, 0.5, 0.6089, 0.7473, 0.6089, 0.5027, 0.625, 0.5, 0.625, 0.75, 0.3911, 0.7473, 0.6089, 0.7473, 0.625, 0.75, 0.375, 0.75, 0.3911, 0.002688, 0.3911, 0.2473, 0.375, 0.25, 0.375, 0.0, 0.6089, 0.002688, 0.3911, 0.002688, 0.375, 0.0, 0.625, 0.0, 0.6089, 0.2473, 0.6089, 0.002688, 0.625, 0.0, 0.625, 0.25, 0.3911, 0.2473, 0.6089, 0.2473, 0.625, 0.25, 0.375, 0.25, 0.6089, 0.002688, 0.6089, 0.2473, 0.6089, 0.5027, 0.6089, 0.7473, 0.6089, 0.2473, 0.3911, 0.2473, 0.3911, 0.5027, 0.6089, 0.5027, 0.3911, 0.002688, 0.6089, 0.002688, 0.6089, 0.7473, 0.3911, 0.7473, 0.375, 0.25, 0.625, 0.25, 0.625, 0.5, 0.375, 0.5, 0.3911, 0.2473, 0.3911, 0.002688, 0.3911, 0.7473, 0.3911, 0.5027, 0.375, 0.75, 0.625, 0.75, 0.625, 1.0, 0.375, 1.0, 0.125, 0.5, 0.375, 0.5, 0.375, 0.75, 0.125, 0.75, 0.625, 0.5, 0.875, 0.5, 0.875, 0.75, 0.625, 0.75, 0.6089, 0.5027, 0.3911, 0.5027, 0.375, 0.5, 0.625, 0.5, 0.3911, 0.5027, 0.3911, 0.7473, 0.375, 0.75, 0.375, 0.5, 0.6089, 0.7473, 0.6089, 0.5027, 0.625, 0.5, 0.625, 0.75, 0.3911, 0.7473, 0.6089, 0.7473, 0.625, 0.75, 0.375, 0.75, 0.3911, 0.002688, 0.3911, 0.2473, 0.375, 0.25, 0.375, 0.0, 0.6089, 0.002688, 0.3911, 0.002688, 0.375, 0.0, 0.625, 0.0, 0.6089, 0.2473, 0.6089, 0.002688, 0.625, 0.0, 0.625, 0.25, 0.3911, 0.2473, 0.6089, 0.2473, 0.625, 0.25, 0.375, 0.25, 0.6089, 0.002688, 0.6089, 0.2473, 0.6089, 0.5027, 0.6089, 0.7473, 0.6089, 0.2473, 0.3911, 0.2473, 0.3911, 0.5027, 0.6089, 0.5027, 0.3911, 0.002688, 0.6089, 0.002688, 0.6089, 0.7473, 0.3911, 0.7473, 0.375, 0.25, 0.625, 0.25, 0.625, 0.5, 0.375, 0.5, 0.3911, 0.2473, 0.3911, 0.002688, 0.3911, 0.7473, 0.3911, 0.5027, 0.375, 0.75, 0.625, 0.75, 0.625, 1.0, 0.375, 1.0, 0.125, 0.5, 0.375, 0.5, 0.375, 0.75, 0.125, 0.75, 0.625, 0.5, 0.875, 0.5, 0.875, 0.75, 0.625, 0.75, 0.6089, 0.5027, 0.3911, 0.5027, 0.375, 0.5, 0.625, 0.5, 0.3911, 0.5027, 0.3911, 0.7473, 0.375, 0.75, 0.375, 0.5, 0.6089, 0.7473, 0.6089, 0.5027, 0.625, 0.5, 0.625, 0.75, 0.3911, 0.7473, 0.6089, 0.7473, 0.625, 0.75, 0.375, 0.75, 0.3911, 0.002688, 0.3911, 0.2473, 0.375, 0.25, 0.375, 0.0, 0.6089, 0.002688, 0.3911, 0.002688, 0.375, 0.0, 0.625, 0.0, 0.6089, 0.2473, 0.6089, 0.002688, 0.625, 0.0, 0.625, 0.25, 0.3911, 0.2473, 0.6089, 0.2473, 0.625, 0.25, 0.375, 0.25, 0.6089, 0.002688, 0.6089, 0.2473, 0.6089, 0.5027, 0.6089, 0.7473, 0.6089, 0.2473, 0.3911, 0.2473, 0.3911, 0.5027, 0.6089, 0.5027, 0.3911, 0.002688, 0.6089, 0.002688, 0.6089, 0.7473, 0.3911, 0.7473, 0.375, 0.25, 0.625, 0.25, 0.625, 0.5, 0.375, 0.5, 0.3911, 0.2473, 0.3911, 0.002688, 0.3911, 0.7473, 0.3911, 0.5027, 0.375, 0.75, 0.625, 0.75, 0.625, 1.0, 0.375, 1.0, 0.125, 0.5, 0.375, 0.5, 0.375, 0.75, 0.125, 0.75, 0.625, 0.5, 0.875, 0.5, 0.875, 0.75, 0.625, 0.75, 0.6089, 0.5027, 0.3911, 0.5027, 0.375, 0.5, 0.625, 0.5, 0.3911, 0.5027, 0.3911, 0.7473, 0.375, 0.75, 0.375, 0.5, 0.6089, 0.7473, 0.6089, 0.5027, 0.625, 0.5, 0.625, 0.75, 0.3911, 0.7473, 0.6089, 0.7473, 0.625, 0.75, 0.375, 0.75, 0.3911, 0.002688, 0.3911, 0.2473, 0.375, 0.25, 0.375, 0.0, 0.6089, 0.002688, 0.3911, 0.002688, 0.375, 0.0, 0.625, 0.0, 0.6089, 0.2473, 0.6089, 0.002688, 0.625, 0.0, 0.625, 0.25, 0.3911, 0.2473, 0.6089, 0.2473, 0.625, 0.25, 0.375, 0.25, 0.6089, 0.002688, 0.6089, 0.2473, 0.6089, 0.5027, 0.6089, 0.7473, 0.6089, 0.2473, 0.3911, 0.2473, 0.3911, 0.5027, 0.6089, 0.5027])
me_cube_006.use_remesh_fix_poles = True
me_cube_006.use_remesh_preserve_attributes = False
me_cube_006.update()
me_plane_001 = bpy.data.meshes.new('Plane.001')
me_plane_001.from_pydata([(-18.81, -16.43, -1.891e-09), (14.82, -16.43, 4.152e-08), (-18.81, 19.15, -1.891e-09), (14.82, 19.15, 4.152e-08)], [], [(0, 1, 3, 2)])
_uv = me_plane_001.uv_layers.new(name='UVMap')
_uv.uv.foreach_set('vector', [0.0, 0.0, 1.0, 0.0, 1.0, 1.0, 0.0, 1.0])
me_plane_001.materials.append(mat_vidro)
me_plane_001.use_remesh_fix_poles = True
me_plane_001.use_remesh_preserve_attributes = False
me_plane_001.update()

# ---- objects
ob_plane = bpy.data.objects.new('Plane', me_plane)
ob_cube = bpy.data.objects.new('Cube', me_cube_001)
ob_porta = bpy.data.objects.new('Porta', me_cube_006)
ob_plane_001 = bpy.data.objects.new('Plane.001', me_plane_001)

# ---- transforms, parenting, visibility, modifiers, constraints
ob_plane.location = (0.0, 0.0, 0.0)
ob_cube.location = (-18.88, 18.88, 0.0)
ob_porta.location = (14.98, -0.725, 0.025)
ob_plane_001.location = (14.97, 1.817, 1.95)
ob_plane_001.rotation_euler = (-3.142, 1.571, 0.0)
ob_plane_001.scale = (0.1316, 0.1316, 1.0)

# ---- collection membership
col_collection.objects.link(ob_plane)
col_collection.objects.link(ob_cube)
col_collection.objects.link(ob_porta)
col_collection.objects.link(ob_plane_001)

# ---- scene / render settings (as saved in the file)
scene.frame_start = 1; scene.frame_end = 250; scene.frame_set(1)
scene.render.engine = 'BLENDER_EEVEE_NEXT'
scene.cycles.use_denoising = False
scene.cycles.samples = 128
scene.cycles.sampling_pattern = 'TABULATED_SOBOL'
scene.cycles.use_adaptive_sampling = False
scene.cycles.use_light_tree = False
scene.view_settings.view_transform = 'Filmic'
bpy.context.view_layer.update()

# ---- added for rendering (the .blend has no active camera and no usable light): camera, sun
cam_auto = bpy.data.cameras.new('AutoCamera')
cam_auto.lens = 50.0
cam_auto.sensor_width = 36.0
cam_auto.clip_end = 1000.0
ob_auto_camera = bpy.data.objects.new('AutoCamera', cam_auto)
scene.collection.objects.link(ob_auto_camera)
ob_auto_camera.location = (45.0329, -54.0395, 38.5263)
ob_auto_camera.rotation_euler = (1.09748, -7.21219e-08, 0.694738)
scene.camera = ob_auto_camera
light_auto_sun = bpy.data.lights.new('AutoSun', 'SUN')
light_auto_sun.energy = 3.0
light_auto_sun.angle = 0.0523599
ob_auto_sun = bpy.data.objects.new('AutoSun', light_auto_sun)
scene.collection.objects.link(ob_auto_sun)
ob_auto_sun.rotation_euler = (0.872665, 0.174533, 0.523599)
bpy.context.view_layer.update()
